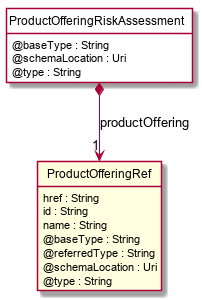

The diagram above was rendered by PlantUML. Its source (embedded in the PNG):
@startuml
hide circle
hide methods
hide stereotype
show <<Enumeration>> stereotype
skinparam class {
   BackgroundColor<<Enumeration>> #E6F5F7
   BackgroundColor<<Ref>> #FFFFE0
   BackgroundColor<<Pivot>> #FFFFFFF
   BackgroundColor #FCF2E3
}

class ProductOfferingRiskAssessment  <<Pivot>> {
    @baseType : String
    @schemaLocation : Uri
    @type : String
}

class ProductOfferingRef  <<Ref>> {
    href : String
    id : String
    name : String
    @baseType : String
    @referredType : String
    @schemaLocation : Uri
    @type : String
}

ProductOfferingRiskAssessment *-->  "1" ProductOfferingRef : productOffering

@enduml